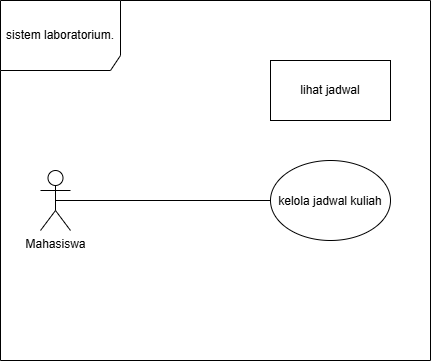

The diagram above was exported from draw.io. Its source (the exported page's mxGraphModel, read from the mxfile embedded in the PNG):
<mxGraphModel dx="665" dy="436" grid="1" gridSize="10" guides="1" tooltips="1" connect="1" arrows="1" fold="1" page="1" pageScale="1" pageWidth="827" pageHeight="1169" math="0" shadow="0">
  <root>
    <mxCell id="0" />
    <mxCell id="1" parent="0" />
    <mxCell id="fyZBiILCEUlOzam3lyvg-2" parent="1" style="shape=umlFrame;whiteSpace=wrap;html=1;pointerEvents=0;width=120;height=70;" value=" sistem laboratorium." vertex="1">
      <mxGeometry height="360" width="430" x="110" y="50" as="geometry" />
    </mxCell>
    <mxCell id="fyZBiILCEUlOzam3lyvg-20" edge="1" parent="1" source="fyZBiILCEUlOzam3lyvg-3" style="edgeStyle=orthogonalEdgeStyle;rounded=0;orthogonalLoop=1;jettySize=auto;html=1;entryX=0;entryY=0.5;entryDx=0;entryDy=0;endArrow=none;endFill=0;exitX=0.5;exitY=0.5;exitDx=0;exitDy=0;exitPerimeter=0;" target="fyZBiILCEUlOzam3lyvg-19">
      <mxGeometry relative="1" as="geometry" />
    </mxCell>
    <mxCell id="fyZBiILCEUlOzam3lyvg-3" parent="1" style="shape=umlActor;verticalLabelPosition=bottom;verticalAlign=top;html=1;" value="Mahasiswa" vertex="1">
      <mxGeometry height="60" width="30" x="150" y="220" as="geometry" />
    </mxCell>
    <mxCell id="fyZBiILCEUlOzam3lyvg-12" parent="1" style="rounded=0;whiteSpace=wrap;html=1;" value="lihat jadwal" vertex="1">
      <mxGeometry height="60" width="120" x="380" y="110" as="geometry" />
    </mxCell>
    <mxCell id="fyZBiILCEUlOzam3lyvg-19" parent="1" style="ellipse;whiteSpace=wrap;html=1;shapeInside=1;" value="kelola jadwal kuliah&lt;div&gt;&lt;br/&gt;&lt;/div&gt;" vertex="1">
      <mxGeometry height="80" width="120" x="380" y="210" as="geometry" />
    </mxCell>
  </root>
</mxGraphModel>